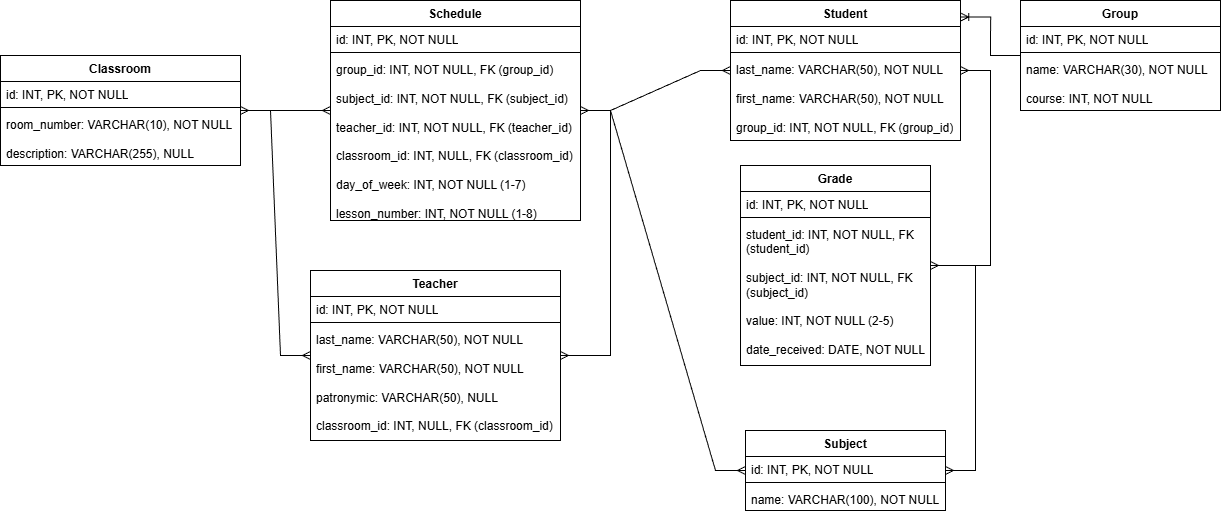

The diagram above was exported from draw.io. Its source (the exported page's mxGraphModel, read from the mxfile embedded in the PNG):
<mxGraphModel dx="2514" dy="908" grid="1" gridSize="10" guides="1" tooltips="1" connect="1" arrows="1" fold="1" page="1" pageScale="1" pageWidth="827" pageHeight="1169" math="0" shadow="0">
  <root>
    <mxCell id="0" />
    <mxCell id="1" parent="0" />
    <mxCell id="hMFKy4GhAu3F704XUAhe-8" value="Group" style="swimlane;fontStyle=1;align=center;verticalAlign=top;childLayout=stackLayout;horizontal=1;startSize=26;horizontalStack=0;resizeParent=1;resizeParentMax=0;resizeLast=0;collapsible=1;marginBottom=0;whiteSpace=wrap;html=1;" vertex="1" parent="1">
      <mxGeometry x="260" y="10" width="200" height="110" as="geometry" />
    </mxCell>
    <mxCell id="hMFKy4GhAu3F704XUAhe-9" value="id: INT, PK, NOT NULL" style="text;strokeColor=none;fillColor=none;align=left;verticalAlign=top;spacingLeft=4;spacingRight=4;overflow=hidden;rotatable=0;points=[[0,0.5],[1,0.5]];portConstraint=eastwest;whiteSpace=wrap;html=1;" vertex="1" parent="hMFKy4GhAu3F704XUAhe-8">
      <mxGeometry y="26" width="200" height="22" as="geometry" />
    </mxCell>
    <mxCell id="hMFKy4GhAu3F704XUAhe-10" value="" style="line;strokeWidth=1;fillColor=none;align=left;verticalAlign=middle;spacingTop=-1;spacingLeft=3;spacingRight=3;rotatable=0;labelPosition=right;points=[];portConstraint=eastwest;strokeColor=inherit;" vertex="1" parent="hMFKy4GhAu3F704XUAhe-8">
      <mxGeometry y="48" width="200" height="8" as="geometry" />
    </mxCell>
    <mxCell id="hMFKy4GhAu3F704XUAhe-11" value="&lt;div&gt;name: VARCHAR(30), NOT NULL&lt;/div&gt;&lt;div&gt;&lt;br&gt;&lt;/div&gt;&lt;div&gt;course: INT, NOT NULL&lt;/div&gt;" style="text;strokeColor=none;fillColor=none;align=left;verticalAlign=top;spacingLeft=4;spacingRight=4;overflow=hidden;rotatable=0;points=[[0,0.5],[1,0.5]];portConstraint=eastwest;whiteSpace=wrap;html=1;" vertex="1" parent="hMFKy4GhAu3F704XUAhe-8">
      <mxGeometry y="56" width="200" height="54" as="geometry" />
    </mxCell>
    <mxCell id="hMFKy4GhAu3F704XUAhe-13" value="Student" style="swimlane;fontStyle=1;align=center;verticalAlign=top;childLayout=stackLayout;horizontal=1;startSize=26;horizontalStack=0;resizeParent=1;resizeParentMax=0;resizeLast=0;collapsible=1;marginBottom=0;whiteSpace=wrap;html=1;" vertex="1" parent="1">
      <mxGeometry x="-30" y="10" width="230" height="140" as="geometry" />
    </mxCell>
    <mxCell id="hMFKy4GhAu3F704XUAhe-14" value="id: INT, PK, NOT NULL" style="text;strokeColor=none;fillColor=none;align=left;verticalAlign=top;spacingLeft=4;spacingRight=4;overflow=hidden;rotatable=0;points=[[0,0.5],[1,0.5]];portConstraint=eastwest;whiteSpace=wrap;html=1;" vertex="1" parent="hMFKy4GhAu3F704XUAhe-13">
      <mxGeometry y="26" width="230" height="22" as="geometry" />
    </mxCell>
    <mxCell id="hMFKy4GhAu3F704XUAhe-15" value="" style="line;strokeWidth=1;fillColor=none;align=left;verticalAlign=middle;spacingTop=-1;spacingLeft=3;spacingRight=3;rotatable=0;labelPosition=right;points=[];portConstraint=eastwest;strokeColor=inherit;" vertex="1" parent="hMFKy4GhAu3F704XUAhe-13">
      <mxGeometry y="48" width="230" height="8" as="geometry" />
    </mxCell>
    <mxCell id="hMFKy4GhAu3F704XUAhe-16" value="&lt;div&gt;last_name: VARCHAR(50), NOT NULL&lt;/div&gt;&lt;div&gt;&lt;br&gt;&lt;/div&gt;&lt;div&gt;first_name: VARCHAR(50), NOT NULL&lt;/div&gt;&lt;div&gt;&lt;br&gt;&lt;/div&gt;&lt;div&gt;group_id: INT, NOT NULL, FK (group_id)&lt;/div&gt;" style="text;strokeColor=none;fillColor=none;align=left;verticalAlign=top;spacingLeft=4;spacingRight=4;overflow=hidden;rotatable=0;points=[[0,0.5],[1,0.5]];portConstraint=eastwest;whiteSpace=wrap;html=1;" vertex="1" parent="hMFKy4GhAu3F704XUAhe-13">
      <mxGeometry y="56" width="230" height="84" as="geometry" />
    </mxCell>
    <mxCell id="hMFKy4GhAu3F704XUAhe-18" value="Teacher" style="swimlane;fontStyle=1;align=center;verticalAlign=top;childLayout=stackLayout;horizontal=1;startSize=26;horizontalStack=0;resizeParent=1;resizeParentMax=0;resizeLast=0;collapsible=1;marginBottom=0;whiteSpace=wrap;html=1;" vertex="1" parent="1">
      <mxGeometry x="-450" y="280" width="250" height="170" as="geometry" />
    </mxCell>
    <mxCell id="hMFKy4GhAu3F704XUAhe-19" value="id: INT, PK, NOT NULL" style="text;strokeColor=none;fillColor=none;align=left;verticalAlign=top;spacingLeft=4;spacingRight=4;overflow=hidden;rotatable=0;points=[[0,0.5],[1,0.5]];portConstraint=eastwest;whiteSpace=wrap;html=1;" vertex="1" parent="hMFKy4GhAu3F704XUAhe-18">
      <mxGeometry y="26" width="250" height="22" as="geometry" />
    </mxCell>
    <mxCell id="hMFKy4GhAu3F704XUAhe-20" value="" style="line;strokeWidth=1;fillColor=none;align=left;verticalAlign=middle;spacingTop=-1;spacingLeft=3;spacingRight=3;rotatable=0;labelPosition=right;points=[];portConstraint=eastwest;strokeColor=inherit;" vertex="1" parent="hMFKy4GhAu3F704XUAhe-18">
      <mxGeometry y="48" width="250" height="8" as="geometry" />
    </mxCell>
    <mxCell id="hMFKy4GhAu3F704XUAhe-21" value="&lt;div&gt;last_name: VARCHAR(50), NOT NULL&lt;/div&gt;&lt;div&gt;&lt;br&gt;&lt;/div&gt;&lt;div&gt;first_name: VARCHAR(50), NOT NULL&lt;/div&gt;&lt;div&gt;&lt;br&gt;&lt;/div&gt;&lt;div&gt;patronymic: VARCHAR(50), NULL&lt;/div&gt;&lt;div&gt;&lt;br&gt;&lt;/div&gt;&lt;div&gt;classroom_id: INT, NULL, FK (classroom_id)&lt;/div&gt;" style="text;strokeColor=none;fillColor=none;align=left;verticalAlign=top;spacingLeft=4;spacingRight=4;overflow=hidden;rotatable=0;points=[[0,0.5],[1,0.5]];portConstraint=eastwest;whiteSpace=wrap;html=1;" vertex="1" parent="hMFKy4GhAu3F704XUAhe-18">
      <mxGeometry y="56" width="250" height="114" as="geometry" />
    </mxCell>
    <mxCell id="hMFKy4GhAu3F704XUAhe-22" value="Classroom" style="swimlane;fontStyle=1;align=center;verticalAlign=top;childLayout=stackLayout;horizontal=1;startSize=26;horizontalStack=0;resizeParent=1;resizeParentMax=0;resizeLast=0;collapsible=1;marginBottom=0;whiteSpace=wrap;html=1;" vertex="1" parent="1">
      <mxGeometry x="-760" y="65" width="240" height="110" as="geometry" />
    </mxCell>
    <mxCell id="hMFKy4GhAu3F704XUAhe-23" value="id: INT, PK, NOT NULL" style="text;strokeColor=none;fillColor=none;align=left;verticalAlign=top;spacingLeft=4;spacingRight=4;overflow=hidden;rotatable=0;points=[[0,0.5],[1,0.5]];portConstraint=eastwest;whiteSpace=wrap;html=1;" vertex="1" parent="hMFKy4GhAu3F704XUAhe-22">
      <mxGeometry y="26" width="240" height="22" as="geometry" />
    </mxCell>
    <mxCell id="hMFKy4GhAu3F704XUAhe-24" value="" style="line;strokeWidth=1;fillColor=none;align=left;verticalAlign=middle;spacingTop=-1;spacingLeft=3;spacingRight=3;rotatable=0;labelPosition=right;points=[];portConstraint=eastwest;strokeColor=inherit;" vertex="1" parent="hMFKy4GhAu3F704XUAhe-22">
      <mxGeometry y="48" width="240" height="8" as="geometry" />
    </mxCell>
    <mxCell id="hMFKy4GhAu3F704XUAhe-25" value="&lt;div&gt;room_number: VARCHAR(10), NOT NULL&lt;/div&gt;&lt;div&gt;&lt;br&gt;&lt;/div&gt;&lt;div&gt;description: VARCHAR(255), NULL&lt;/div&gt;" style="text;strokeColor=none;fillColor=none;align=left;verticalAlign=top;spacingLeft=4;spacingRight=4;overflow=hidden;rotatable=0;points=[[0,0.5],[1,0.5]];portConstraint=eastwest;whiteSpace=wrap;html=1;" vertex="1" parent="hMFKy4GhAu3F704XUAhe-22">
      <mxGeometry y="56" width="240" height="54" as="geometry" />
    </mxCell>
    <mxCell id="hMFKy4GhAu3F704XUAhe-26" value="Subject" style="swimlane;fontStyle=1;align=center;verticalAlign=top;childLayout=stackLayout;horizontal=1;startSize=26;horizontalStack=0;resizeParent=1;resizeParentMax=0;resizeLast=0;collapsible=1;marginBottom=0;whiteSpace=wrap;html=1;" vertex="1" parent="1">
      <mxGeometry x="-15" y="440" width="200" height="80" as="geometry" />
    </mxCell>
    <mxCell id="hMFKy4GhAu3F704XUAhe-27" value="id: INT, PK, NOT NULL" style="text;strokeColor=none;fillColor=none;align=left;verticalAlign=top;spacingLeft=4;spacingRight=4;overflow=hidden;rotatable=0;points=[[0,0.5],[1,0.5]];portConstraint=eastwest;whiteSpace=wrap;html=1;" vertex="1" parent="hMFKy4GhAu3F704XUAhe-26">
      <mxGeometry y="26" width="200" height="22" as="geometry" />
    </mxCell>
    <mxCell id="hMFKy4GhAu3F704XUAhe-28" value="" style="line;strokeWidth=1;fillColor=none;align=left;verticalAlign=middle;spacingTop=-1;spacingLeft=3;spacingRight=3;rotatable=0;labelPosition=right;points=[];portConstraint=eastwest;strokeColor=inherit;" vertex="1" parent="hMFKy4GhAu3F704XUAhe-26">
      <mxGeometry y="48" width="200" height="8" as="geometry" />
    </mxCell>
    <mxCell id="hMFKy4GhAu3F704XUAhe-29" value="name: VARCHAR(100), NOT NULL" style="text;strokeColor=none;fillColor=none;align=left;verticalAlign=top;spacingLeft=4;spacingRight=4;overflow=hidden;rotatable=0;points=[[0,0.5],[1,0.5]];portConstraint=eastwest;whiteSpace=wrap;html=1;" vertex="1" parent="hMFKy4GhAu3F704XUAhe-26">
      <mxGeometry y="56" width="200" height="24" as="geometry" />
    </mxCell>
    <mxCell id="hMFKy4GhAu3F704XUAhe-30" value="Grade" style="swimlane;fontStyle=1;align=center;verticalAlign=top;childLayout=stackLayout;horizontal=1;startSize=26;horizontalStack=0;resizeParent=1;resizeParentMax=0;resizeLast=0;collapsible=1;marginBottom=0;whiteSpace=wrap;html=1;" vertex="1" parent="1">
      <mxGeometry x="-20" y="175" width="190" height="200" as="geometry" />
    </mxCell>
    <mxCell id="hMFKy4GhAu3F704XUAhe-31" value="id: INT, PK, NOT NULL" style="text;strokeColor=none;fillColor=none;align=left;verticalAlign=top;spacingLeft=4;spacingRight=4;overflow=hidden;rotatable=0;points=[[0,0.5],[1,0.5]];portConstraint=eastwest;whiteSpace=wrap;html=1;" vertex="1" parent="hMFKy4GhAu3F704XUAhe-30">
      <mxGeometry y="26" width="190" height="22" as="geometry" />
    </mxCell>
    <mxCell id="hMFKy4GhAu3F704XUAhe-32" value="" style="line;strokeWidth=1;fillColor=none;align=left;verticalAlign=middle;spacingTop=-1;spacingLeft=3;spacingRight=3;rotatable=0;labelPosition=right;points=[];portConstraint=eastwest;strokeColor=inherit;" vertex="1" parent="hMFKy4GhAu3F704XUAhe-30">
      <mxGeometry y="48" width="190" height="8" as="geometry" />
    </mxCell>
    <mxCell id="hMFKy4GhAu3F704XUAhe-33" value="&lt;div&gt;student_id: INT, NOT NULL, FK (student_id)&lt;/div&gt;&lt;div&gt;&lt;br&gt;&lt;/div&gt;&lt;div&gt;subject_id: INT, NOT NULL, FK (subject_id)&lt;/div&gt;&lt;div&gt;&lt;br&gt;&lt;/div&gt;&lt;div&gt;value: INT, NOT NULL (2-5)&lt;/div&gt;&lt;div&gt;&lt;br&gt;&lt;/div&gt;&lt;div&gt;date_received: DATE, NOT NULL&lt;/div&gt;" style="text;strokeColor=none;fillColor=none;align=left;verticalAlign=top;spacingLeft=4;spacingRight=4;overflow=hidden;rotatable=0;points=[[0,0.5],[1,0.5]];portConstraint=eastwest;whiteSpace=wrap;html=1;" vertex="1" parent="hMFKy4GhAu3F704XUAhe-30">
      <mxGeometry y="56" width="190" height="144" as="geometry" />
    </mxCell>
    <mxCell id="hMFKy4GhAu3F704XUAhe-34" value="Schedule" style="swimlane;fontStyle=1;align=center;verticalAlign=top;childLayout=stackLayout;horizontal=1;startSize=26;horizontalStack=0;resizeParent=1;resizeParentMax=0;resizeLast=0;collapsible=1;marginBottom=0;whiteSpace=wrap;html=1;" vertex="1" parent="1">
      <mxGeometry x="-430" y="10" width="250" height="220" as="geometry" />
    </mxCell>
    <mxCell id="hMFKy4GhAu3F704XUAhe-35" value="id: INT, PK, NOT NULL" style="text;strokeColor=none;fillColor=none;align=left;verticalAlign=top;spacingLeft=4;spacingRight=4;overflow=hidden;rotatable=0;points=[[0,0.5],[1,0.5]];portConstraint=eastwest;whiteSpace=wrap;html=1;" vertex="1" parent="hMFKy4GhAu3F704XUAhe-34">
      <mxGeometry y="26" width="250" height="22" as="geometry" />
    </mxCell>
    <mxCell id="hMFKy4GhAu3F704XUAhe-36" value="" style="line;strokeWidth=1;fillColor=none;align=left;verticalAlign=middle;spacingTop=-1;spacingLeft=3;spacingRight=3;rotatable=0;labelPosition=right;points=[];portConstraint=eastwest;strokeColor=inherit;" vertex="1" parent="hMFKy4GhAu3F704XUAhe-34">
      <mxGeometry y="48" width="250" height="8" as="geometry" />
    </mxCell>
    <mxCell id="hMFKy4GhAu3F704XUAhe-37" value="&lt;div&gt;group_id: INT, NOT NULL, FK (group_id)&lt;/div&gt;&lt;div&gt;&lt;br&gt;&lt;/div&gt;&lt;div&gt;subject_id: INT, NOT NULL, FK (subject_id)&lt;/div&gt;&lt;div&gt;&lt;br&gt;&lt;/div&gt;&lt;div&gt;teacher_id: INT, NOT NULL, FK (teacher_id)&lt;/div&gt;&lt;div&gt;&lt;br&gt;&lt;/div&gt;&lt;div&gt;classroom_id: INT, NULL, FK (classroom_id)&lt;/div&gt;&lt;div&gt;&lt;br&gt;&lt;/div&gt;&lt;div&gt;day_of_week: INT, NOT NULL (1-7)&lt;/div&gt;&lt;div&gt;&lt;br&gt;&lt;/div&gt;&lt;div&gt;lesson_number: INT, NOT NULL (1-8)&lt;/div&gt;" style="text;strokeColor=none;fillColor=none;align=left;verticalAlign=top;spacingLeft=4;spacingRight=4;overflow=hidden;rotatable=0;points=[[0,0.5],[1,0.5]];portConstraint=eastwest;whiteSpace=wrap;html=1;" vertex="1" parent="hMFKy4GhAu3F704XUAhe-34">
      <mxGeometry y="56" width="250" height="164" as="geometry" />
    </mxCell>
    <mxCell id="hMFKy4GhAu3F704XUAhe-42" value="" style="edgeStyle=entityRelationEdgeStyle;fontSize=12;html=1;endArrow=ERmany;startArrow=ERmany;rounded=0;" edge="1" parent="1" source="hMFKy4GhAu3F704XUAhe-18" target="hMFKy4GhAu3F704XUAhe-22">
      <mxGeometry width="100" height="100" relative="1" as="geometry">
        <mxPoint x="-80" y="310" as="sourcePoint" />
        <mxPoint x="20" y="210" as="targetPoint" />
        <Array as="points">
          <mxPoint x="-60" y="200" />
        </Array>
      </mxGeometry>
    </mxCell>
    <mxCell id="hMFKy4GhAu3F704XUAhe-43" value="" style="edgeStyle=entityRelationEdgeStyle;fontSize=12;html=1;endArrow=ERmany;startArrow=ERmany;rounded=0;" edge="1" parent="1" source="hMFKy4GhAu3F704XUAhe-30" target="hMFKy4GhAu3F704XUAhe-13">
      <mxGeometry width="100" height="100" relative="1" as="geometry">
        <mxPoint x="200" y="490" as="sourcePoint" />
        <mxPoint x="-30" y="30" as="targetPoint" />
      </mxGeometry>
    </mxCell>
    <mxCell id="hMFKy4GhAu3F704XUAhe-44" value="" style="edgeStyle=entityRelationEdgeStyle;fontSize=12;html=1;endArrow=ERmany;startArrow=ERmany;rounded=0;" edge="1" parent="1" source="hMFKy4GhAu3F704XUAhe-26" target="hMFKy4GhAu3F704XUAhe-30">
      <mxGeometry width="100" height="100" relative="1" as="geometry">
        <mxPoint y="450" as="sourcePoint" />
        <mxPoint x="100" y="350" as="targetPoint" />
      </mxGeometry>
    </mxCell>
    <mxCell id="hMFKy4GhAu3F704XUAhe-45" value="" style="edgeStyle=entityRelationEdgeStyle;fontSize=12;html=1;endArrow=ERmany;startArrow=ERmany;rounded=0;" edge="1" parent="1" source="hMFKy4GhAu3F704XUAhe-34" target="hMFKy4GhAu3F704XUAhe-18">
      <mxGeometry width="100" height="100" relative="1" as="geometry">
        <mxPoint x="-30" y="650" as="sourcePoint" />
        <mxPoint x="70" y="550" as="targetPoint" />
      </mxGeometry>
    </mxCell>
    <mxCell id="hMFKy4GhAu3F704XUAhe-46" value="" style="edgeStyle=entityRelationEdgeStyle;fontSize=12;html=1;endArrow=ERmany;startArrow=ERmany;rounded=0;" edge="1" parent="1" source="hMFKy4GhAu3F704XUAhe-34" target="hMFKy4GhAu3F704XUAhe-13">
      <mxGeometry width="100" height="100" relative="1" as="geometry">
        <mxPoint x="-30" y="410" as="sourcePoint" />
        <mxPoint x="70" y="310" as="targetPoint" />
      </mxGeometry>
    </mxCell>
    <mxCell id="hMFKy4GhAu3F704XUAhe-47" value="" style="edgeStyle=entityRelationEdgeStyle;fontSize=12;html=1;endArrow=ERmany;startArrow=ERmany;rounded=0;" edge="1" parent="1" source="hMFKy4GhAu3F704XUAhe-34" target="hMFKy4GhAu3F704XUAhe-26">
      <mxGeometry width="100" height="100" relative="1" as="geometry">
        <mxPoint x="-30" y="410" as="sourcePoint" />
        <mxPoint x="70" y="310" as="targetPoint" />
      </mxGeometry>
    </mxCell>
    <mxCell id="hMFKy4GhAu3F704XUAhe-48" value="" style="edgeStyle=entityRelationEdgeStyle;fontSize=12;html=1;endArrow=ERmany;startArrow=ERmany;rounded=0;" edge="1" parent="1" source="hMFKy4GhAu3F704XUAhe-34" target="hMFKy4GhAu3F704XUAhe-22">
      <mxGeometry width="100" height="100" relative="1" as="geometry">
        <mxPoint x="-30" y="410" as="sourcePoint" />
        <mxPoint x="70" y="310" as="targetPoint" />
      </mxGeometry>
    </mxCell>
    <mxCell id="hMFKy4GhAu3F704XUAhe-49" value="" style="edgeStyle=entityRelationEdgeStyle;fontSize=12;html=1;endArrow=ERoneToMany;rounded=0;entryX=1.001;entryY=0.118;entryDx=0;entryDy=0;entryPerimeter=0;" edge="1" parent="1" source="hMFKy4GhAu3F704XUAhe-8" target="hMFKy4GhAu3F704XUAhe-13">
      <mxGeometry width="100" height="100" relative="1" as="geometry">
        <mxPoint x="-130" y="-90" as="sourcePoint" />
        <mxPoint x="500" y="-10" as="targetPoint" />
      </mxGeometry>
    </mxCell>
  </root>
</mxGraphModel>